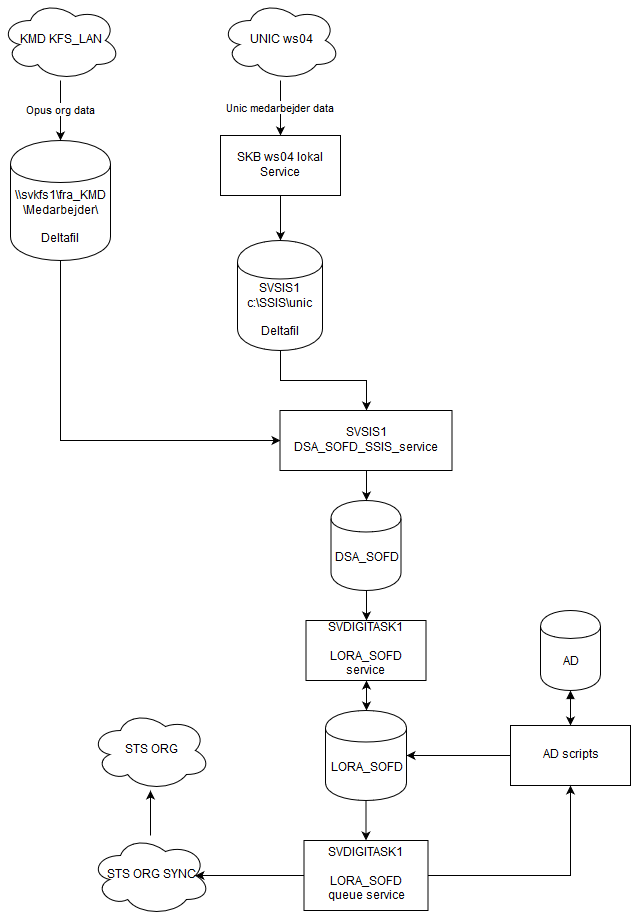

The diagram above was exported from draw.io. Its source (the exported page's mxGraphModel, read from the mxfile embedded in the PNG):
<mxGraphModel dx="1394" dy="771" grid="1" gridSize="10" guides="1" tooltips="1" connect="1" arrows="1" fold="1" page="1" pageScale="1" pageWidth="827" pageHeight="1169" math="0" shadow="0">
  <root>
    <mxCell id="0" />
    <mxCell id="1" parent="0" />
    <mxCell id="iTDOcceiDa5kRtKJ6HoY-1" style="edgeStyle=orthogonalEdgeStyle;rounded=0;orthogonalLoop=1;jettySize=auto;html=1;entryX=0.5;entryY=0;entryDx=0;entryDy=0;" parent="1" source="iTDOcceiDa5kRtKJ6HoY-2" target="iTDOcceiDa5kRtKJ6HoY-16" edge="1">
      <mxGeometry relative="1" as="geometry" />
    </mxCell>
    <mxCell id="iTDOcceiDa5kRtKJ6HoY-2" value="DSA_SOFD" style="shape=cylinder;whiteSpace=wrap;html=1;boundedLbl=1;backgroundOutline=1;" parent="1" vertex="1">
      <mxGeometry x="360.5" y="550" width="70" height="90" as="geometry" />
    </mxCell>
    <mxCell id="iTDOcceiDa5kRtKJ6HoY-3" style="edgeStyle=orthogonalEdgeStyle;rounded=0;orthogonalLoop=1;jettySize=auto;html=1;entryX=0;entryY=0.5;entryDx=0;entryDy=0;" parent="1" source="iTDOcceiDa5kRtKJ6HoY-4" target="iTDOcceiDa5kRtKJ6HoY-14" edge="1">
      <mxGeometry relative="1" as="geometry">
        <Array as="points">
          <mxPoint x="90" y="490" />
        </Array>
      </mxGeometry>
    </mxCell>
    <mxCell id="iTDOcceiDa5kRtKJ6HoY-4" value="&lt;div&gt;\\svkfs1\fra_KMD\Medarbejder\&lt;/div&gt;&lt;div&gt;&lt;br&gt;&lt;/div&gt;&lt;div&gt;Deltafil&lt;br&gt;&lt;/div&gt;" style="shape=cylinder;whiteSpace=wrap;html=1;boundedLbl=1;backgroundOutline=1;" parent="1" vertex="1">
      <mxGeometry x="40" y="190" width="100" height="120" as="geometry" />
    </mxCell>
    <mxCell id="iTDOcceiDa5kRtKJ6HoY-5" value="Opus org data" style="edgeStyle=orthogonalEdgeStyle;rounded=0;orthogonalLoop=1;jettySize=auto;html=1;" parent="1" source="iTDOcceiDa5kRtKJ6HoY-6" target="iTDOcceiDa5kRtKJ6HoY-4" edge="1">
      <mxGeometry relative="1" as="geometry" />
    </mxCell>
    <mxCell id="iTDOcceiDa5kRtKJ6HoY-6" value="KMD KFS_LAN" style="ellipse;shape=cloud;whiteSpace=wrap;html=1;" parent="1" vertex="1">
      <mxGeometry x="30" y="50" width="120" height="80" as="geometry" />
    </mxCell>
    <mxCell id="iTDOcceiDa5kRtKJ6HoY-7" value="Unic medarbejder data" style="edgeStyle=orthogonalEdgeStyle;rounded=0;orthogonalLoop=1;jettySize=auto;html=1;" parent="1" source="iTDOcceiDa5kRtKJ6HoY-8" target="iTDOcceiDa5kRtKJ6HoY-10" edge="1">
      <mxGeometry relative="1" as="geometry" />
    </mxCell>
    <mxCell id="iTDOcceiDa5kRtKJ6HoY-8" value="UNIC ws04" style="ellipse;shape=cloud;whiteSpace=wrap;html=1;" parent="1" vertex="1">
      <mxGeometry x="250" y="50" width="120" height="80" as="geometry" />
    </mxCell>
    <mxCell id="iTDOcceiDa5kRtKJ6HoY-9" style="edgeStyle=orthogonalEdgeStyle;rounded=0;orthogonalLoop=1;jettySize=auto;html=1;" parent="1" source="iTDOcceiDa5kRtKJ6HoY-10" target="iTDOcceiDa5kRtKJ6HoY-12" edge="1">
      <mxGeometry relative="1" as="geometry" />
    </mxCell>
    <mxCell id="iTDOcceiDa5kRtKJ6HoY-10" value="SKB ws04 lokal Service" style="rounded=0;whiteSpace=wrap;html=1;" parent="1" vertex="1">
      <mxGeometry x="250" y="185" width="120" height="60" as="geometry" />
    </mxCell>
    <mxCell id="iTDOcceiDa5kRtKJ6HoY-11" style="edgeStyle=orthogonalEdgeStyle;rounded=0;orthogonalLoop=1;jettySize=auto;html=1;entryX=0.5;entryY=0;entryDx=0;entryDy=0;" parent="1" source="iTDOcceiDa5kRtKJ6HoY-12" target="iTDOcceiDa5kRtKJ6HoY-14" edge="1">
      <mxGeometry relative="1" as="geometry" />
    </mxCell>
    <mxCell id="iTDOcceiDa5kRtKJ6HoY-12" value="&lt;div&gt;SVSIS1 &lt;br&gt;&lt;/div&gt;&lt;div&gt;c:\SSIS\unic&lt;br&gt;&lt;/div&gt;&lt;div&gt;&lt;br&gt;&lt;/div&gt;&lt;div&gt;Deltafil&lt;br&gt;&lt;/div&gt;" style="shape=cylinder;whiteSpace=wrap;html=1;boundedLbl=1;backgroundOutline=1;" parent="1" vertex="1">
      <mxGeometry x="267" y="290" width="85" height="110" as="geometry" />
    </mxCell>
    <mxCell id="iTDOcceiDa5kRtKJ6HoY-13" style="edgeStyle=orthogonalEdgeStyle;rounded=0;orthogonalLoop=1;jettySize=auto;html=1;entryX=0.5;entryY=0;entryDx=0;entryDy=0;" parent="1" source="iTDOcceiDa5kRtKJ6HoY-14" target="iTDOcceiDa5kRtKJ6HoY-2" edge="1">
      <mxGeometry relative="1" as="geometry" />
    </mxCell>
    <mxCell id="iTDOcceiDa5kRtKJ6HoY-14" value="&lt;div&gt;SVSIS1&lt;/div&gt;&lt;div&gt;DSA_SOFD_SSIS_service&lt;br&gt;&lt;/div&gt;" style="rounded=0;whiteSpace=wrap;html=1;" parent="1" vertex="1">
      <mxGeometry x="309.5" y="460" width="172" height="60" as="geometry" />
    </mxCell>
    <mxCell id="iTDOcceiDa5kRtKJ6HoY-15" style="edgeStyle=orthogonalEdgeStyle;rounded=0;orthogonalLoop=1;jettySize=auto;html=1;startArrow=classic;startFill=1;" parent="1" source="iTDOcceiDa5kRtKJ6HoY-16" target="iTDOcceiDa5kRtKJ6HoY-22" edge="1">
      <mxGeometry relative="1" as="geometry" />
    </mxCell>
    <mxCell id="iTDOcceiDa5kRtKJ6HoY-16" value="&lt;div&gt;SVDIGITASK1 &lt;br&gt;&lt;/div&gt;&lt;div&gt;&lt;br&gt;&lt;/div&gt;&lt;div&gt;LORA_SOFD&lt;/div&gt;&lt;div&gt;service&lt;/div&gt;" style="rounded=0;whiteSpace=wrap;html=1;" parent="1" vertex="1">
      <mxGeometry x="335.5" y="670" width="120" height="60" as="geometry" />
    </mxCell>
    <mxCell id="iTDOcceiDa5kRtKJ6HoY-17" style="edgeStyle=orthogonalEdgeStyle;rounded=0;orthogonalLoop=1;jettySize=auto;html=1;entryX=0.5;entryY=0;entryDx=0;entryDy=0;startArrow=block;startFill=1;" parent="1" source="iTDOcceiDa5kRtKJ6HoY-18" target="iTDOcceiDa5kRtKJ6HoY-20" edge="1">
      <mxGeometry relative="1" as="geometry" />
    </mxCell>
    <mxCell id="iTDOcceiDa5kRtKJ6HoY-18" value="AD" style="shape=cylinder;whiteSpace=wrap;html=1;boundedLbl=1;backgroundOutline=1;" parent="1" vertex="1">
      <mxGeometry x="570" y="660" width="60" height="80" as="geometry" />
    </mxCell>
    <mxCell id="iTDOcceiDa5kRtKJ6HoY-19" style="edgeStyle=orthogonalEdgeStyle;rounded=0;orthogonalLoop=1;jettySize=auto;html=1;entryX=1;entryY=0.5;entryDx=0;entryDy=0;startArrow=none;startFill=0;" parent="1" source="iTDOcceiDa5kRtKJ6HoY-20" target="iTDOcceiDa5kRtKJ6HoY-22" edge="1">
      <mxGeometry relative="1" as="geometry" />
    </mxCell>
    <mxCell id="iTDOcceiDa5kRtKJ6HoY-20" value="AD scripts" style="rounded=0;whiteSpace=wrap;html=1;" parent="1" vertex="1">
      <mxGeometry x="540" y="775" width="120" height="60" as="geometry" />
    </mxCell>
    <mxCell id="iTDOcceiDa5kRtKJ6HoY-21" style="edgeStyle=orthogonalEdgeStyle;rounded=0;orthogonalLoop=1;jettySize=auto;html=1;startArrow=none;startFill=0;" parent="1" source="iTDOcceiDa5kRtKJ6HoY-22" target="iTDOcceiDa5kRtKJ6HoY-26" edge="1">
      <mxGeometry relative="1" as="geometry" />
    </mxCell>
    <mxCell id="iTDOcceiDa5kRtKJ6HoY-22" value="LORA_SOFD" style="shape=cylinder;whiteSpace=wrap;html=1;boundedLbl=1;backgroundOutline=1;" parent="1" vertex="1">
      <mxGeometry x="355" y="760" width="81" height="90" as="geometry" />
    </mxCell>
    <mxCell id="qf2fLRCN6FuWZQIcG0yB-2" style="edgeStyle=orthogonalEdgeStyle;rounded=0;orthogonalLoop=1;jettySize=auto;html=1;" edge="1" parent="1" source="iTDOcceiDa5kRtKJ6HoY-23" target="qf2fLRCN6FuWZQIcG0yB-1">
      <mxGeometry relative="1" as="geometry" />
    </mxCell>
    <mxCell id="iTDOcceiDa5kRtKJ6HoY-23" value="STS ORG SYNC" style="ellipse;shape=cloud;whiteSpace=wrap;html=1;" parent="1" vertex="1">
      <mxGeometry x="120" y="885" width="120" height="80" as="geometry" />
    </mxCell>
    <mxCell id="iTDOcceiDa5kRtKJ6HoY-24" style="edgeStyle=orthogonalEdgeStyle;rounded=0;orthogonalLoop=1;jettySize=auto;html=1;entryX=0.5;entryY=1;entryDx=0;entryDy=0;startArrow=none;startFill=0;" parent="1" source="iTDOcceiDa5kRtKJ6HoY-26" target="iTDOcceiDa5kRtKJ6HoY-20" edge="1">
      <mxGeometry relative="1" as="geometry" />
    </mxCell>
    <mxCell id="iTDOcceiDa5kRtKJ6HoY-25" style="edgeStyle=orthogonalEdgeStyle;rounded=0;orthogonalLoop=1;jettySize=auto;html=1;entryX=0.875;entryY=0.5;entryDx=0;entryDy=0;entryPerimeter=0;startArrow=none;startFill=0;" parent="1" source="iTDOcceiDa5kRtKJ6HoY-26" target="iTDOcceiDa5kRtKJ6HoY-23" edge="1">
      <mxGeometry relative="1" as="geometry" />
    </mxCell>
    <mxCell id="iTDOcceiDa5kRtKJ6HoY-26" value="&lt;div&gt;SVDIGITASK1&lt;br&gt;&lt;/div&gt;&lt;div&gt;&lt;br&gt;&lt;/div&gt;&lt;div&gt;LORA_SOFD&lt;/div&gt;&lt;div&gt;queue service&lt;/div&gt;" style="rounded=0;whiteSpace=wrap;html=1;" parent="1" vertex="1">
      <mxGeometry x="333.5" y="890" width="124" height="70" as="geometry" />
    </mxCell>
    <mxCell id="qf2fLRCN6FuWZQIcG0yB-1" value="STS ORG" style="ellipse;shape=cloud;whiteSpace=wrap;html=1;" vertex="1" parent="1">
      <mxGeometry x="120" y="760" width="120" height="80" as="geometry" />
    </mxCell>
  </root>
</mxGraphModel>